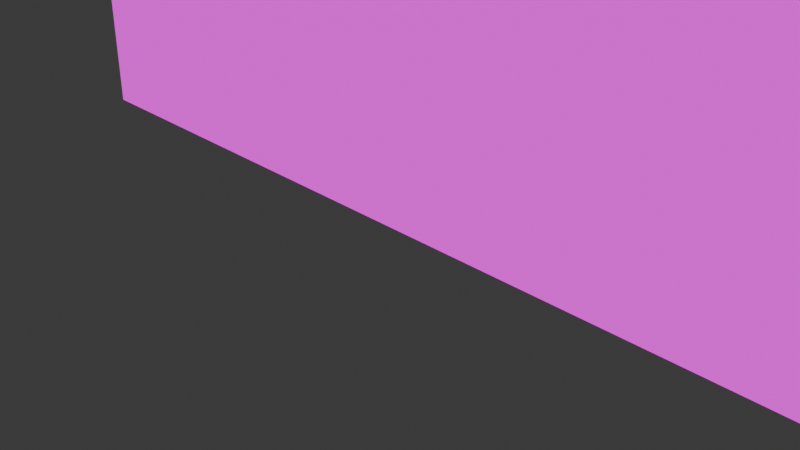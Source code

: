# Source: Rolling_Shutter_Door2.blend  (saved by Blender 4.1.24; exported with 4.5.12 LTS)
import bpy
from mathutils import Matrix  # noqa: F401  (used for matrix-valued properties, if any)

bpy.ops.wm.read_factory_settings(use_empty=True)
scene = bpy.context.scene
scene.name = 'Scene'

# ---- collections
col_collection = bpy.data.collections.new('Collection'); scene.collection.children.link(col_collection)

# ---- images (referenced by path relative to the original .blend; pixels are not part of the script)
import os
ASSET_DIR = os.environ.get("B2B_ASSET_DIR", "")  # directory of the original .blend (textures are referenced by path, not embedded)
HERE = os.path.dirname(os.path.abspath(__file__))  # packed textures are extracted next to this script under _unpacked/

def load_image(name, relpath, width, height, colorspace="sRGB"):
    """Load a texture the original file referenced (path relative to the .blend, or extracted next to this script)."""
    p = next((c for c in (os.path.join(HERE, relpath), os.path.join(ASSET_DIR, relpath)) if relpath and os.path.exists(c)), "")
    if p:
        img = bpy.data.images.load(p, check_existing=True)
        img.name = name
    else:  # same state as the original file: an image datablock whose file is absent (Cycles renders it pink)
        img = bpy.data.images.new(name, width, height)
        img.source = "FILE"
        img.filepath = "//" + (relpath or name)
    img.colorspace_settings.name = colorspace
    return img
img_rolling_shutter_door_2_png = load_image('rolling-shutter-Door-2.png', 'Texture/rolling-shutter-Door-2.png', 1024, 1024, 'sRGB')

# ---- materials (node trees are filled in below, after node groups)
mat_material_003 = bpy.data.materials.new('Material.003')
mat_material_003.use_transparent_shadow = False
mat_material_003.roughness = 0.5

# ---- material node trees
mat_material_003.use_nodes = True; mat_material_003.node_tree.nodes.clear()
_N = mat_material_003.node_tree.nodes; _L = mat_material_003.node_tree.links
n0 = _N.new('ShaderNodeOutputMaterial'); n0.name = 'Material Output'; n0.location = (280, 300)
n1 = _N.new('ShaderNodeEmission'); n1.name = 'Emission'; n1.location = (0, 300)
n2 = _N.new('ShaderNodeTexImage'); n2.name = 'Image Texture'; n2.location = (-290, 275)
n2.image = img_rolling_shutter_door_2_png
_L.new(n1.outputs[0], n0.inputs[0])
_L.new(n2.outputs[0], n1.inputs[0])
n0.is_active_output = True

# ---- world
world_world = bpy.data.worlds.new('World'); scene.world = world_world
world_world.use_nodes = True; world_world.node_tree.nodes.clear()
_N = world_world.node_tree.nodes; _L = world_world.node_tree.links
n0 = _N.new('ShaderNodeOutputWorld'); n0.name = 'World Output'; n0.location = (300, 300)
n1 = _N.new('ShaderNodeBackground'); n1.name = 'Background'; n1.location = (10, 300)
n1.inputs[0].default_value = (0.05088, 0.05088, 0.05088, 1.0)
_L.new(n1.outputs[0], n0.inputs[0])
n0.is_active_output = True
world_world.color = (0.05088, 0.05088, 0.05088)
world_world.use_sun_shadow = False
world_world.sun_shadow_jitter_overblur = 0.0

# ---- cameras
cam_camera = bpy.data.cameras.new('Camera')
cam_camera.clip_end = 100.0
cam_camera.ortho_scale = 7.314

# ---- lights
light_light = bpy.data.lights.new('Light', 'POINT')
light_light.transmission_factor = 0.0
light_light.energy = 1000.0
light_light.shadow_soft_size = 0.1
light_light.shadow_maximum_resolution = 0.006
light_light.use_absolute_resolution = True

# ---- meshes
me_cube_015 = bpy.data.meshes.new('Cube.015')
me_cube_015.from_pydata([(-5.0, 0.0, 0.2), (-5.0, 16.0, 0.2), (-5.0, 0.0, -0.2), (-5.0, 16.0, -0.2), (5.0, 0.0, 0.2), (5.0, 16.0, 0.2), (5.0, 0.0, -0.2), (5.0, 16.0, -0.2)], [], [(0, 1, 3, 2), (2, 3, 7, 6), (6, 7, 5, 4), (4, 5, 1, 0), (2, 6, 4, 0), (7, 3, 1, 5)])
_uv = me_cube_015.uv_layers.new(name='UVMap')
_uv.uv.foreach_set('vector', [0.7224, 0.2521, 0.7224, 0.8642, 0.6542, 0.8642, 0.6542, 0.2521, 0.5812, 0.2521, 0.5812, 0.8642, 0.1674, 0.8642, 0.1674, 0.2521, 0.7224, 0.2521, 0.7224, 0.8642, 0.6542, 0.8642, 0.6542, 0.2521, 0.5812, 0.2521, 0.5812, 0.8642, 0.1674, 0.8642, 0.1674, 0.2521, 0.6542, 0.2521, 0.6542, 0.8642, 0.7224, 0.8642, 0.7224, 0.2521, 0.6542, 0.8642, 0.6542, 0.2521, 0.7224, 0.2521, 0.7224, 0.8642])
me_cube_015.materials.append(mat_material_003)
me_cube_015.update()
me_cube_015.normals_split_custom_set([tuple(v) for v in zip(*[iter([-1.0, 0.0, 0.0, -1.0, 0.0, 0.0, -1.0, 0.0, 0.0, -1.0, 0.0, 0.0, 0.0, 0.0, -1.0, 0.0, 0.0, -1.0, 0.0, 0.0, -1.0, 0.0, 0.0, -1.0, 1.0, 0.0, 0.0, 1.0, 0.0, 0.0, 1.0, 0.0, 0.0, 1.0, 0.0, 0.0, 0.0, 0.0, 1.0, 0.0, 0.0, 1.0, 0.0, 0.0, 1.0, 0.0, 0.0, 1.0, 0.0, -1.0, 0.0, 0.0, -1.0, 0.0, 0.0, -1.0, 0.0, 0.0, -1.0, 0.0, 0.0, 1.0, 0.0, 0.0, 1.0, 0.0, 0.0, 1.0, 0.0, 0.0, 1.0, 0.0])] * 3)])

# ---- objects
ob_light = bpy.data.objects.new('Light', light_light)
ob_camera = bpy.data.objects.new('Camera', cam_camera)
ob_cube_015 = bpy.data.objects.new('Cube.015', me_cube_015)

# ---- transforms, parenting, visibility, modifiers, constraints
ob_light.location = (4.076, 1.005, 5.904)
ob_light.rotation_euler = (0.6503, 0.05522, 1.866)
ob_light.lock_rotations_4d = False
ob_light.empty_display_type = 'ARROWS'
ob_light.color = (0.0, 0.0, 0.0, 0.0)
ob_light.lineart.crease_threshold = 0.0
ob_camera.location = (7.359, -6.926, 4.958)
ob_camera.rotation_euler = (1.109, 0.0, 0.8149)
ob_camera.lock_rotations_4d = False
ob_camera.empty_display_type = 'ARROWS'
ob_camera.color = (0.0, 0.0, 0.0, 0.0)
ob_camera.display_type = 'WIRE'
ob_camera.lineart.crease_threshold = 0.0
ob_cube_015.location = (0.0, 0.0, 0.0)
ob_cube_015.rotation_euler = (1.571, -0.0, 0.0)

# ---- collection membership
col_collection.objects.link(ob_light)
col_collection.objects.link(ob_camera)
col_collection.objects.link(ob_cube_015)

# ---- scene / render settings (as saved in the file)
scene.camera = ob_camera
scene.frame_start = 1; scene.frame_end = 250; scene.frame_set(1)
scene.render.engine = 'BLENDER_EEVEE_NEXT'
scene.cycles.sampling_pattern = 'TABULATED_SOBOL'
scene.eevee.ray_tracing_options.trace_max_roughness = 0.0
bpy.context.view_layer.update()
